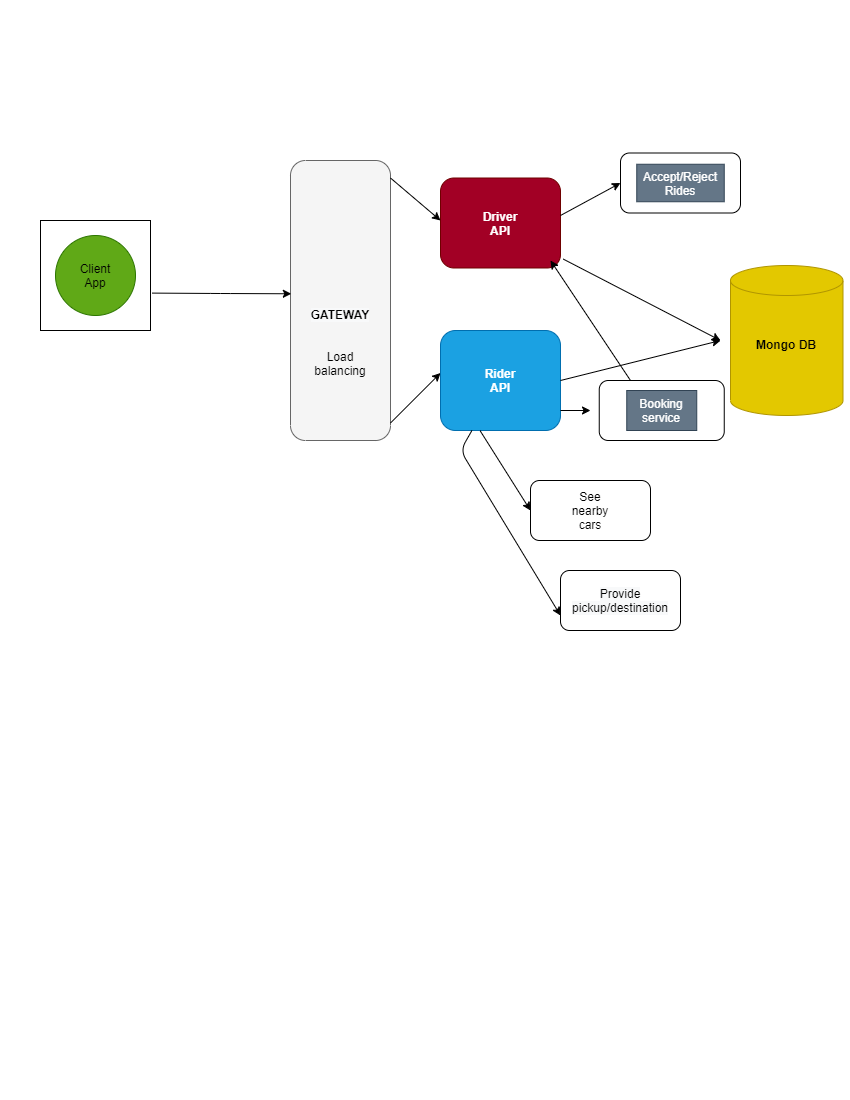

The diagram above was exported from draw.io. Its source (the exported page's mxGraphModel, read from the mxfile embedded in the PNG):
<mxGraphModel dx="1038" dy="579" grid="1" gridSize="10" guides="1" tooltips="1" connect="1" arrows="1" fold="1" page="1" pageScale="1" pageWidth="850" pageHeight="1100" math="0" shadow="0">
  <root>
    <mxCell id="0" />
    <mxCell id="1" parent="0" />
    <mxCell id="k-E_YzKLKAmwrmMx5OGZ-1" value="" style="whiteSpace=wrap;html=1;aspect=fixed;" vertex="1" parent="1">
      <mxGeometry x="40" y="220" width="110" height="110" as="geometry" />
    </mxCell>
    <mxCell id="k-E_YzKLKAmwrmMx5OGZ-4" value="&lt;b&gt;&lt;br&gt;&lt;br&gt;&lt;span style=&quot;color: rgb(0 , 0 , 0) ; font-family: &amp;#34;helvetica&amp;#34; ; font-size: 12px ; font-style: normal ; letter-spacing: normal ; text-align: center ; text-indent: 0px ; text-transform: none ; word-spacing: 0px ; background-color: rgb(248 , 249 , 250) ; display: inline ; float: none&quot;&gt;GATEWAY&lt;/span&gt;&lt;br&gt;&lt;/b&gt;" style="rounded=1;whiteSpace=wrap;html=1;direction=south;fillColor=#f5f5f5;strokeColor=#666666;fontColor=#333333;" vertex="1" parent="1">
      <mxGeometry x="290" y="160" width="100" height="280" as="geometry" />
    </mxCell>
    <mxCell id="k-E_YzKLKAmwrmMx5OGZ-5" value="Load balancing" style="text;html=1;strokeColor=none;fillColor=none;align=center;verticalAlign=middle;whiteSpace=wrap;rounded=0;" vertex="1" parent="1">
      <mxGeometry x="320" y="352.5" width="40" height="20" as="geometry" />
    </mxCell>
    <mxCell id="k-E_YzKLKAmwrmMx5OGZ-7" value="" style="rounded=1;whiteSpace=wrap;html=1;fillColor=#a20025;strokeColor=#6F0000;fontColor=#ffffff;" vertex="1" parent="1">
      <mxGeometry x="440" y="177.5" width="120" height="90" as="geometry" />
    </mxCell>
    <mxCell id="k-E_YzKLKAmwrmMx5OGZ-8" value="" style="rounded=1;whiteSpace=wrap;html=1;fillColor=#1ba1e2;strokeColor=#006EAF;fontColor=#ffffff;" vertex="1" parent="1">
      <mxGeometry x="440" y="330" width="120" height="100" as="geometry" />
    </mxCell>
    <mxCell id="k-E_YzKLKAmwrmMx5OGZ-9" value="Driver API" style="text;html=1;strokeColor=none;fillColor=none;align=center;verticalAlign=middle;whiteSpace=wrap;rounded=0;fontStyle=1;fontColor=#FFFFFF;" vertex="1" parent="1">
      <mxGeometry x="480" y="205" width="40" height="35" as="geometry" />
    </mxCell>
    <mxCell id="k-E_YzKLKAmwrmMx5OGZ-10" value="Rider API" style="text;html=1;strokeColor=none;fillColor=none;align=center;verticalAlign=middle;whiteSpace=wrap;rounded=0;fontStyle=1;fontColor=#FFFFFF;" vertex="1" parent="1">
      <mxGeometry x="480" y="362.5" width="40" height="35" as="geometry" />
    </mxCell>
    <mxCell id="k-E_YzKLKAmwrmMx5OGZ-12" value="" style="shape=cylinder3;whiteSpace=wrap;html=1;boundedLbl=1;backgroundOutline=1;size=15;fillColor=#e3c800;strokeColor=#B09500;fontColor=#000000;" vertex="1" parent="1">
      <mxGeometry x="730" y="265" width="112.5" height="150" as="geometry" />
    </mxCell>
    <mxCell id="k-E_YzKLKAmwrmMx5OGZ-14" value="Mongo DB&lt;br&gt;" style="text;html=1;align=center;verticalAlign=middle;whiteSpace=wrap;rounded=0;fontStyle=1" vertex="1" parent="1">
      <mxGeometry x="741.25" y="315" width="90" height="57.5" as="geometry" />
    </mxCell>
    <mxCell id="k-E_YzKLKAmwrmMx5OGZ-15" value="" style="rounded=1;whiteSpace=wrap;html=1;" vertex="1" parent="1">
      <mxGeometry x="598.75" y="380" width="125" height="60" as="geometry" />
    </mxCell>
    <mxCell id="k-E_YzKLKAmwrmMx5OGZ-16" value="Booking service" style="text;html=1;strokeColor=#314354;fillColor=#647687;align=center;verticalAlign=middle;whiteSpace=wrap;rounded=0;fontColor=#ffffff;" vertex="1" parent="1">
      <mxGeometry x="626.25" y="390" width="70" height="40" as="geometry" />
    </mxCell>
    <mxCell id="k-E_YzKLKAmwrmMx5OGZ-18" value="" style="rounded=1;whiteSpace=wrap;html=1;" vertex="1" parent="1">
      <mxGeometry x="530" y="480" width="120" height="60" as="geometry" />
    </mxCell>
    <mxCell id="k-E_YzKLKAmwrmMx5OGZ-19" value="See nearby cars&lt;br&gt;" style="text;html=1;strokeColor=none;fillColor=none;align=center;verticalAlign=middle;whiteSpace=wrap;rounded=0;" vertex="1" parent="1">
      <mxGeometry x="565" y="495" width="50" height="30" as="geometry" />
    </mxCell>
    <mxCell id="k-E_YzKLKAmwrmMx5OGZ-20" value="&lt;span style=&quot;color: rgb(0 , 0 , 0) ; font-family: &amp;#34;helvetica&amp;#34; ; font-size: 12px ; font-style: normal ; font-weight: 400 ; letter-spacing: normal ; text-align: center ; text-indent: 0px ; text-transform: none ; word-spacing: 0px ; background-color: rgb(248 , 249 , 250) ; display: inline ; float: none&quot;&gt;Provide pickup/destination&lt;/span&gt;&lt;br&gt;" style="rounded=1;whiteSpace=wrap;html=1;" vertex="1" parent="1">
      <mxGeometry x="560" y="570" width="120" height="60" as="geometry" />
    </mxCell>
    <mxCell id="k-E_YzKLKAmwrmMx5OGZ-22" value="" style="rounded=1;whiteSpace=wrap;html=1;" vertex="1" parent="1">
      <mxGeometry x="620" y="152.5" width="120" height="60" as="geometry" />
    </mxCell>
    <mxCell id="k-E_YzKLKAmwrmMx5OGZ-23" value="Accept/Reject&lt;br&gt;Rides" style="text;html=1;strokeColor=#314354;fillColor=#647687;align=center;verticalAlign=middle;whiteSpace=wrap;rounded=0;fontColor=#ffffff;" vertex="1" parent="1">
      <mxGeometry x="636.25" y="163.75" width="87.5" height="37.5" as="geometry" />
    </mxCell>
    <mxCell id="k-E_YzKLKAmwrmMx5OGZ-25" value="" style="endArrow=classic;html=1;" edge="1" parent="1">
      <mxGeometry width="50" height="50" relative="1" as="geometry">
        <mxPoint x="390" y="422.5" as="sourcePoint" />
        <mxPoint x="440" y="372.5" as="targetPoint" />
      </mxGeometry>
    </mxCell>
    <mxCell id="k-E_YzKLKAmwrmMx5OGZ-30" value="" style="endArrow=classic;html=1;" edge="1" parent="1">
      <mxGeometry width="50" height="50" relative="1" as="geometry">
        <mxPoint x="390" y="177.5" as="sourcePoint" />
        <mxPoint x="440" y="220" as="targetPoint" />
      </mxGeometry>
    </mxCell>
    <mxCell id="k-E_YzKLKAmwrmMx5OGZ-31" value="" style="endArrow=classic;html=1;entryX=0.476;entryY=0.992;entryDx=0;entryDy=0;entryPerimeter=0;exitX=1.015;exitY=0.66;exitDx=0;exitDy=0;exitPerimeter=0;" edge="1" parent="1" source="k-E_YzKLKAmwrmMx5OGZ-1" target="k-E_YzKLKAmwrmMx5OGZ-4">
      <mxGeometry width="50" height="50" relative="1" as="geometry">
        <mxPoint x="160" y="295" as="sourcePoint" />
        <mxPoint x="210" y="245" as="targetPoint" />
        <Array as="points">
          <mxPoint x="220" y="293" />
        </Array>
      </mxGeometry>
    </mxCell>
    <mxCell id="k-E_YzKLKAmwrmMx5OGZ-33" value="" style="endArrow=classic;html=1;entryX=0;entryY=0.5;entryDx=0;entryDy=0;exitX=0.33;exitY=1.002;exitDx=0;exitDy=0;exitPerimeter=0;" edge="1" parent="1" source="k-E_YzKLKAmwrmMx5OGZ-8" target="k-E_YzKLKAmwrmMx5OGZ-18">
      <mxGeometry width="50" height="50" relative="1" as="geometry">
        <mxPoint x="420" y="490" as="sourcePoint" />
        <mxPoint x="470" y="440" as="targetPoint" />
      </mxGeometry>
    </mxCell>
    <mxCell id="k-E_YzKLKAmwrmMx5OGZ-34" value="" style="endArrow=classic;html=1;entryX=0;entryY=0.75;entryDx=0;entryDy=0;" edge="1" parent="1" source="k-E_YzKLKAmwrmMx5OGZ-8" target="k-E_YzKLKAmwrmMx5OGZ-20">
      <mxGeometry width="50" height="50" relative="1" as="geometry">
        <mxPoint x="300" y="490" as="sourcePoint" />
        <mxPoint x="490" y="570" as="targetPoint" />
        <Array as="points">
          <mxPoint x="460" y="450" />
        </Array>
      </mxGeometry>
    </mxCell>
    <mxCell id="k-E_YzKLKAmwrmMx5OGZ-37" value="" style="endArrow=classic;html=1;entryX=0;entryY=0.5;entryDx=0;entryDy=0;" edge="1" parent="1" target="k-E_YzKLKAmwrmMx5OGZ-22">
      <mxGeometry width="50" height="50" relative="1" as="geometry">
        <mxPoint x="560" y="215" as="sourcePoint" />
        <mxPoint x="610" y="165" as="targetPoint" />
      </mxGeometry>
    </mxCell>
    <mxCell id="k-E_YzKLKAmwrmMx5OGZ-38" value="" style="endArrow=classic;html=1;exitX=0.25;exitY=0;exitDx=0;exitDy=0;" edge="1" parent="1" source="k-E_YzKLKAmwrmMx5OGZ-15">
      <mxGeometry width="50" height="50" relative="1" as="geometry">
        <mxPoint x="660" y="460" as="sourcePoint" />
        <mxPoint x="550" y="260" as="targetPoint" />
      </mxGeometry>
    </mxCell>
    <mxCell id="k-E_YzKLKAmwrmMx5OGZ-39" value="" style="endArrow=classic;html=1;" edge="1" parent="1">
      <mxGeometry width="50" height="50" relative="1" as="geometry">
        <mxPoint x="560" y="410" as="sourcePoint" />
        <mxPoint x="590" y="410" as="targetPoint" />
      </mxGeometry>
    </mxCell>
    <mxCell id="k-E_YzKLKAmwrmMx5OGZ-41" value="" style="endArrow=classic;html=1;" edge="1" parent="1">
      <mxGeometry width="50" height="50" relative="1" as="geometry">
        <mxPoint x="560" y="380" as="sourcePoint" />
        <mxPoint x="720" y="340" as="targetPoint" />
      </mxGeometry>
    </mxCell>
    <mxCell id="k-E_YzKLKAmwrmMx5OGZ-42" value="" style="endArrow=classic;html=1;exitX=1.023;exitY=0.901;exitDx=0;exitDy=0;exitPerimeter=0;" edge="1" parent="1" source="k-E_YzKLKAmwrmMx5OGZ-7">
      <mxGeometry width="50" height="50" relative="1" as="geometry">
        <mxPoint x="595" y="270" as="sourcePoint" />
        <mxPoint x="720" y="340" as="targetPoint" />
      </mxGeometry>
    </mxCell>
    <mxCell id="k-E_YzKLKAmwrmMx5OGZ-43" value="" style="ellipse;whiteSpace=wrap;html=1;aspect=fixed;fillColor=#60a917;strokeColor=#2D7600;fontColor=#ffffff;" vertex="1" parent="1">
      <mxGeometry x="55" y="235" width="80" height="80" as="geometry" />
    </mxCell>
    <mxCell id="k-E_YzKLKAmwrmMx5OGZ-44" value="Client App" style="text;html=1;strokeColor=none;fillColor=none;align=center;verticalAlign=middle;whiteSpace=wrap;rounded=0;" vertex="1" parent="1">
      <mxGeometry x="75" y="265" width="40" height="20" as="geometry" />
    </mxCell>
  </root>
</mxGraphModel>